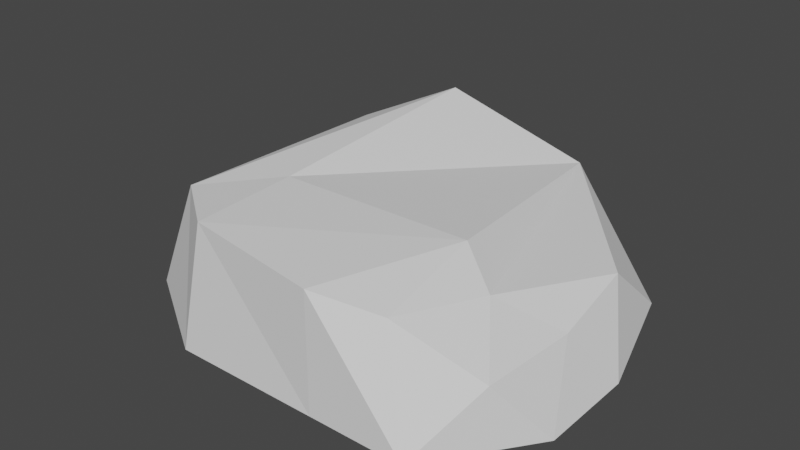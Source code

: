 # Source: RiverRock4.blend  (saved by Blender 2.80.75; exported with 4.5.12 LTS)
import bpy
from mathutils import Matrix  # noqa: F401  (used for matrix-valued properties, if any)

bpy.ops.wm.read_factory_settings(use_empty=True)
scene = bpy.context.scene
scene.name = 'Scene'

# ---- collections
col_collection = bpy.data.collections.new('Collection'); scene.collection.children.link(col_collection)

# ---- node groups
ng_auto_smooth = bpy.data.node_groups.new('Auto Smooth', 'GeometryNodeTree')
_s = ng_auto_smooth.interface.new_socket(name='Geometry', in_out='OUTPUT', socket_type='NodeSocketGeometry')
_s = ng_auto_smooth.interface.new_socket(name='Geometry', in_out='INPUT', socket_type='NodeSocketGeometry')
_s = ng_auto_smooth.interface.new_socket(name='Angle', in_out='INPUT', socket_type='NodeSocketFloat')
_s.subtype = 'ANGLE'
_s.min_value = 0.0
_s.max_value = 3.142
ng_auto_smooth.is_modifier = True
_N = ng_auto_smooth.nodes; _L = ng_auto_smooth.links
n0 = _N.new('NodeGroupOutput'); n0.name = 'Group Output'; n0.location = (480, -100)
n1 = _N.new('NodeGroupInput'); n1.name = 'Group Input'; n1.location = (-420, -300)
n2 = _N.new('NodeGroupInput'); n2.name = 'Group Input.001'; n2.location = (-60, -100)
n3 = _N.new('GeometryNodeSetShadeSmooth'); n3.name = 'Set Shade Smooth'; n3.location = (120, -100)
n3.domain = 'EDGE'
n4 = _N.new('GeometryNodeSetShadeSmooth'); n4.name = 'Set Shade Smooth.001'; n4.location = (300, -100)
n5 = _N.new('GeometryNodeInputMeshEdgeAngle'); n5.name = 'Edge Angle'; n5.location = (-420, -220)
n6 = _N.new('GeometryNodeInputEdgeSmooth'); n6.name = 'Is Edge Smooth'; n6.location = (-60, -160)
n7 = _N.new('GeometryNodeInputShadeSmooth'); n7.name = 'Is Face Smooth'; n7.location = (-240, -340)
n8 = _N.new('FunctionNodeBooleanMath'); n8.name = 'Boolean Math'; n8.location = (-60, -220)
n9 = _N.new('FunctionNodeCompare'); n9.name = 'Compare'; n9.location = (-240, -180)
n9.operation = 'LESS_EQUAL'
_L.new(n5.outputs[0], n9.inputs[0])
_L.new(n4.outputs[0], n0.inputs[0])
_L.new(n1.outputs[1], n9.inputs[1])
_L.new(n9.outputs[0], n8.inputs[0])
_L.new(n7.outputs[0], n8.inputs[1])
_L.new(n2.outputs[0], n3.inputs[0])
_L.new(n6.outputs[0], n3.inputs[1])
_L.new(n3.outputs[0], n4.inputs[0])
_L.new(n8.outputs[0], n3.inputs[2])
n0.is_active_output = True

# ---- world
world_world = bpy.data.worlds.new('World'); scene.world = world_world
world_world.use_nodes = True; world_world.node_tree.nodes.clear()
_N = world_world.node_tree.nodes; _L = world_world.node_tree.links
n0 = _N.new('ShaderNodeOutputWorld'); n0.name = 'World Output'; n0.location = (300, 300)
n1 = _N.new('ShaderNodeBackground'); n1.name = 'Background'; n1.location = (10, 300)
n1.inputs[0].default_value = (0.05088, 0.05088, 0.05088, 1.0)
_L.new(n1.outputs[0], n0.inputs[0])
n0.is_active_output = True
world_world.color = (0.05088, 0.05088, 0.05088)
world_world.use_sun_shadow = False
world_world.sun_shadow_jitter_overblur = 0.0

# ---- meshes
me_cube = bpy.data.meshes.new('Cube')
me_cube.from_pydata([(-0.3128, -0.6498, -1.005), (-0.006445, -0.6886, -0.3829), (-0.3277, 0.6758, -1.0), (-0.06778, 0.5772, -0.4425), (1.0, -1.0, -1.0), (1.0, -1.0, -0.4045), (1.0, 1.0, -1.0), (1.0, 1.0, -0.5627), (1.251, -0.3002, -0.395), (0.3388, -0.9455, -0.3549), (0.3059, 0.8569, -0.28), (1.672, 0.2259, -0.626), (0.0, 1.0, -1.0), (1.665, 0.6071, -0.9563), (0.1529, 1.0, -0.64), (1.296, -0.8594, -0.4831), (1.484, -1.0, -1.0), (1.464, -0.4292, -0.5164), (1.843, 0.0, -1.0), (0.3059, -0.3778, -0.3577), (0.2402, -1.0, -1.0), (1.843, -0.5, -1.0), (1.673, -0.7146, -0.7023), (1.703, -0.2146, -0.7023), (-0.222, 0.4843, -0.6507), (-0.5584, 0.01301, -1.003), (-0.3328, -0.2973, -0.7616), (-0.1966, -0.3167, -0.5611)], [], [(3, 24, 27), (14, 10, 7), (20, 9, 1, 0), (2, 12, 6, 4, 20, 0, 25), (19, 1, 9), (6, 7, 13), (7, 8, 17, 11), (8, 5, 15, 17), (5, 4, 16, 15), (4, 6, 13, 18, 21, 16), (3, 10, 14), (8, 19, 9, 5), (7, 10, 19, 8), (10, 3, 1, 19), (12, 14, 6), (2, 3, 12), (25, 0, 26), (4, 5, 9, 20), (18, 13, 11), (23, 21, 18), (22, 21, 23), (18, 11, 23), (17, 22, 23), (16, 22, 15), (22, 16, 21), (22, 17, 15), (11, 17, 23), (13, 7, 11), (6, 14, 7), (12, 3, 14), (3, 2, 24), (26, 27, 24), (2, 25, 24), (0, 1, 27, 26), (1, 3, 27), (24, 25, 26)])
_uv = me_cube.uv_layers.new(name='UVMap')
_uv.uv.foreach_set('vector', [0.6663, 0.7746, 0.6056, 0.7424, 0.6606, 0.5622, 0.09794, 0.5779, 0.201, 0.5782, 0.201, 0.7555, 0.9022, 0.6062, 0.7385, 0.6296, 0.7389, 0.5516, 0.8945, 0.48, 0.08201, 0.5224, 0.0, 0.4435, 6.031e-08, 0.2029, 0.5059, 0.2029, 0.5059, 0.3857, 0.4173, 0.5188, 0.2497, 0.5779, 0.9202, 0.3241, 1.0, 0.3962, 0.9178, 0.4608, 0.1007, 0.7987, 0.201, 0.7555, 0.1918, 0.9466, 0.7246, 0.0, 0.6824, 0.314, 0.6254, 0.3474, 0.5623, 0.1923, 0.6824, 0.314, 0.7515, 0.48, 0.6729, 0.4492, 0.6254, 0.3474, 0.7524, 0.7873, 0.9022, 0.7885, 0.9022, 0.9045, 0.7686, 0.8612, 0.5059, 0.2029, 6.031e-08, 0.2029, 0.09931, 0.04288, 0.2529, 7.774e-06, 0.3794, 0.0, 0.5059, 0.08648, 0.6663, 0.7746, 0.7385, 0.8669, 0.6362, 0.8893, 0.6824, 0.314, 0.9202, 0.3241, 0.9178, 0.4608, 0.7515, 0.48, 0.7246, 0.0, 0.9111, 0.02686, 0.9202, 0.3241, 0.6824, 0.314, 0.9111, 0.02686, 1.0, 0.09161, 1.0, 0.3962, 0.9202, 0.3241, 0.0, 0.58, 0.09794, 0.5779, 0.1007, 0.7987, 0.5098, 0.7795, 0.6663, 0.7746, 0.5396, 0.8793, 0.5059, 0.6107, 0.5646, 0.48, 0.5993, 0.5569, 0.9022, 0.7885, 0.7524, 0.7873, 0.7385, 0.6296, 0.9022, 0.6062, 0.5059, 0.2501, 0.5461, 0.1023, 0.5623, 0.1923, 0.5558, 0.2989, 0.5109, 0.3703, 0.5059, 0.2501, 0.5683, 0.4188, 0.5109, 0.3703, 0.5558, 0.2989, 0.5059, 0.2501, 0.5623, 0.1923, 0.5558, 0.2989, 0.6254, 0.3474, 0.5683, 0.4188, 0.5558, 0.2989, 0.9022, 0.9045, 0.82, 0.9545, 0.7686, 0.8612, 0.82, 0.9545, 0.9022, 0.9045, 0.8894, 1.0, 0.5683, 0.4188, 0.6254, 0.3474, 0.6729, 0.4492, 0.5623, 0.1923, 0.6254, 0.3474, 0.5558, 0.2989, 0.5461, 0.1023, 0.7246, 0.0, 0.5623, 0.1923, 0.1007, 0.7987, 0.09794, 0.5779, 0.201, 0.7555, 0.5396, 0.8793, 0.6663, 0.7746, 0.6362, 0.8893, 0.6663, 0.7746, 0.5098, 0.7795, 0.6056, 0.7424, 0.5993, 0.5569, 0.6606, 0.5622, 0.6056, 0.7424, 0.5098, 0.7795, 0.5059, 0.6107, 0.6056, 0.7424, 0.5646, 0.48, 0.7385, 0.492, 0.6606, 0.5622, 0.5993, 0.5569, 0.7385, 0.492, 0.6663, 0.7746, 0.6606, 0.5622, 0.6056, 0.7424, 0.5059, 0.6107, 0.5993, 0.5569])
me_cube.use_remesh_preserve_volume = False
me_cube.use_remesh_preserve_attributes = False
me_cube.use_mirror_vertex_groups = False
me_cube.update()

# ---- objects
ob_cube = bpy.data.objects.new('Cube', me_cube)

# ---- transforms, parenting, visibility, modifiers, constraints
ob_cube.location = (0.0, 0.0, 0.0)
ob_cube.lineart.crease_threshold = 0.0
_m = ob_cube.modifiers.new('Auto Smooth', 'NODES')
_m.node_group = ng_auto_smooth
_gi = [s.identifier for s in ng_auto_smooth.interface.items_tree if s.item_type == 'SOCKET' and s.in_out == 'INPUT']
_m[_gi[1]] = 0.5236  # Angle

# ---- collection membership
col_collection.objects.link(ob_cube)

# ---- scene / render settings (as saved in the file)
scene.frame_start = 1; scene.frame_end = 250; scene.frame_set(1)
scene.render.engine = 'BLENDER_EEVEE_NEXT'
scene.cycles.use_denoising = False
scene.cycles.samples = 128
scene.cycles.sampling_pattern = 'TABULATED_SOBOL'
scene.cycles.use_adaptive_sampling = False
scene.cycles.use_light_tree = False
scene.view_settings.view_transform = 'Filmic'
bpy.context.view_layer.update()

# ---- added for rendering (the .blend has no active camera and no usable light): camera, sun
cam_auto = bpy.data.cameras.new('AutoCamera')
cam_auto.lens = 50.0
cam_auto.sensor_width = 36.0
cam_auto.clip_end = 1000.0
ob_auto_camera = bpy.data.objects.new('AutoCamera', cam_auto)
scene.collection.objects.link(ob_auto_camera)
ob_auto_camera.location = (3.61075, -3.56207, 1.73216)
ob_auto_camera.rotation_euler = (1.09748, -7.21219e-08, 0.694738)
scene.camera = ob_auto_camera
light_auto_sun = bpy.data.lights.new('AutoSun', 'SUN')
light_auto_sun.energy = 3.0
light_auto_sun.angle = 0.0523599
ob_auto_sun = bpy.data.objects.new('AutoSun', light_auto_sun)
scene.collection.objects.link(ob_auto_sun)
ob_auto_sun.rotation_euler = (0.872665, 0.174533, 0.523599)
bpy.context.view_layer.update()
